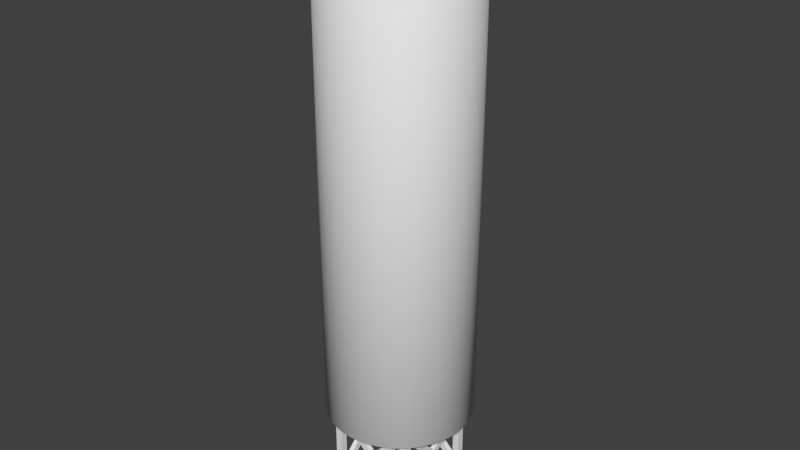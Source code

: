 # Source: Silo.blend  (saved by Blender 2.73.0; exported with 4.5.12 LTS)
import bpy
from mathutils import Matrix  # noqa: F401  (used for matrix-valued properties, if any)

bpy.ops.wm.read_factory_settings(use_empty=True)
scene = bpy.context.scene
scene.name = 'Scene'

# ---- collections
col_collection_1 = bpy.data.collections.new('Collection 1'); scene.collection.children.link(col_collection_1)

# ---- world
world_world = bpy.data.worlds.new('World'); scene.world = world_world
world_world.color = (0.05088, 0.05088, 0.05088)
world_world.use_sun_shadow = False
world_world.sun_shadow_jitter_overblur = 0.0
world_world.cycles.sampling_method = 'MANUAL'
world_world.cycles.sample_map_resolution = 256

# ---- meshes
me_cube_001 = bpy.data.meshes.new('Cube.001')
me_cube_001.from_pydata([(12.66, 10.66, 29.12), (12.66, 12.66, 29.12), (10.66, 12.66, 29.12), (10.66, 10.66, 29.12), (12.66, 10.66, -1.0), (12.66, 12.66, -1.0), (10.66, 12.66, -1.0), (10.66, 10.66, -1.0), (10.66, -12.66, -1.0), (10.66, -10.66, -1.0), (12.66, -10.66, -1.0), (12.66, -12.66, -1.0), (10.66, -12.66, 29.12), (10.66, -10.66, 29.12), (12.66, -10.66, 29.12), (12.66, -12.66, 29.12), (-12.66, -12.66, -1.0), (-12.66, -10.66, -1.0), (-10.66, -10.66, -1.0), (-10.66, -12.66, -1.0), (-12.66, -12.66, 29.12), (-12.66, -10.66, 29.12), (-10.66, -10.66, 29.12), (-10.66, -12.66, 29.12), (-12.66, 10.66, -1.0), (-12.66, 12.66, -1.0), (-10.66, 12.66, -1.0), (-10.66, 10.66, -1.0), (-12.66, 10.66, 29.12), (-12.66, 12.66, 29.12), (-10.66, 12.66, 29.12), (-10.66, 10.66, 29.12), (-11.01, -12.36, 26.49), (-11.01, -10.96, 26.49), (-12.42, -10.96, 25.07), (-12.42, -12.36, 25.07), (12.42, -12.36, 3.054), (12.42, -10.96, 3.054), (11.01, -10.96, 1.64), (11.01, -12.36, 1.64), (11.01, 10.96, 26.49), (11.01, 12.36, 26.49), (12.42, 12.36, 25.07), (12.42, 10.96, 25.07), (-12.42, 10.96, 3.054), (-12.42, 12.36, 3.054), (-11.01, 12.36, 1.64), (-11.01, 10.96, 1.64), (12.36, -11.01, 26.49), (10.96, -11.01, 26.49), (10.96, -12.42, 25.07), (12.36, -12.42, 25.07), (12.36, 12.42, 3.054), (10.96, 12.42, 3.054), (10.96, 11.01, 1.64), (12.36, 11.01, 1.64), (-10.96, 11.01, 26.49), (-12.36, 11.01, 26.49), (-12.36, 12.42, 25.07), (-10.96, 12.42, 25.07), (-10.96, -12.42, 3.054), (-12.36, -12.42, 3.054), (-12.36, -11.01, 1.64), (-10.96, -11.01, 1.64), (11.01, -12.36, 26.49), (11.01, -10.96, 26.49), (12.42, -10.96, 25.07), (12.42, -12.36, 25.07), (-12.42, -12.36, 3.054), (-12.42, -10.96, 3.054), (-11.01, -10.96, 1.64), (-11.01, -12.36, 1.64), (-11.01, 10.96, 26.49), (-11.01, 12.36, 26.49), (-12.42, 12.36, 25.07), (-12.42, 10.96, 25.07), (12.42, 10.96, 3.054), (12.42, 12.36, 3.054), (11.01, 12.36, 1.64), (11.01, 10.96, 1.64), (-12.36, -11.01, 26.49), (-10.96, -11.01, 26.49), (-10.96, -12.42, 25.07), (-12.36, -12.42, 25.07), (-12.36, 12.42, 3.054), (-10.96, 12.42, 3.054), (-10.96, 11.01, 1.64), (-12.36, 11.01, 1.64), (10.96, 11.01, 26.49), (12.36, 11.01, 26.49), (12.36, 12.42, 25.07), (10.96, 12.42, 25.07), (10.96, -12.42, 3.054), (12.36, -12.42, 3.054), (12.36, -11.01, 1.64), (10.96, -11.01, 1.64)], [], [(32, 35, 39, 36), (1, 0, 4, 5), (2, 1, 5, 6), (0, 3, 7, 4), (3, 2, 6, 7), (12, 13, 9, 8), (13, 14, 10, 9), (14, 15, 11, 10), (15, 12, 8, 11), (33, 32, 36, 37), (20, 21, 17, 16), (21, 22, 18, 17), (22, 23, 19, 18), (23, 20, 16, 19), (34, 33, 37, 38), (28, 29, 25, 24), (29, 30, 26, 25), (30, 31, 27, 26), (31, 28, 24, 27), (35, 34, 38, 39), (40, 44, 47, 43), (41, 45, 44, 40), (42, 46, 45, 41), (43, 47, 46, 42), (48, 51, 55, 52), (49, 48, 52, 53), (50, 49, 53, 54), (51, 50, 54, 55), (56, 60, 63, 59), (57, 61, 60, 56), (58, 62, 61, 57), (59, 63, 62, 58), (64, 68, 71, 67), (65, 69, 68, 64), (66, 70, 69, 65), (67, 71, 70, 66), (72, 75, 79, 76), (73, 72, 76, 77), (74, 73, 77, 78), (75, 74, 78, 79), (80, 84, 87, 83), (81, 85, 84, 80), (82, 86, 85, 81), (83, 87, 86, 82), (88, 91, 95, 92), (89, 88, 92, 93), (90, 89, 93, 94), (91, 90, 94, 95)])
_uv = me_cube_001.uv_layers.new(name='UVMap')
_uv.uv.foreach_set('vector', [0.4064, 0.9884, 0.3753, 0.9884, 0.3753, 0.521, 0.4064, 0.521, 0.4071, 0.4775, 0.376, 0.4775, 0.376, 0.009319, 0.4071, 0.009318, 0.4382, 0.4775, 0.4071, 0.4775, 0.4071, 0.009318, 0.4382, 0.009318, 0.376, 0.4775, 0.345, 0.4775, 0.345, 0.009319, 0.376, 0.009319, 0.4693, 0.4775, 0.4382, 0.4775, 0.4382, 0.009318, 0.4693, 0.009318, 0.1262, 0.4775, 0.09516, 0.4775, 0.09515, 0.009319, 0.1262, 0.009319, 0.2195, 0.4775, 0.1884, 0.4775, 0.1884, 0.009318, 0.2195, 0.009318, 0.1884, 0.4775, 0.1573, 0.4775, 0.1573, 0.009318, 0.1884, 0.009318, 0.1573, 0.4775, 0.1262, 0.4775, 0.1262, 0.009319, 0.1573, 0.009318, 0.4282, 0.9884, 0.4064, 0.9884, 0.4064, 0.521, 0.4282, 0.521, 0.2822, 0.4775, 0.2511, 0.4775, 0.2511, 0.009319, 0.2822, 0.009318, 0.2511, 0.4775, 0.2201, 0.4775, 0.2201, 0.009319, 0.2511, 0.009319, 0.3444, 0.4775, 0.3133, 0.4775, 0.3133, 0.009318, 0.3444, 0.009318, 0.3133, 0.4775, 0.2822, 0.4775, 0.2822, 0.009318, 0.3133, 0.009318, 0.3536, 0.9884, 0.3225, 0.9884, 0.3225, 0.521, 0.3536, 0.521, 0.5631, 0.4775, 0.532, 0.4775, 0.532, 0.009318, 0.5631, 0.009318, 0.532, 0.4775, 0.5009, 0.4775, 0.5009, 0.009319, 0.532, 0.009318, 0.5009, 0.4775, 0.4699, 0.4775, 0.4699, 0.009319, 0.5009, 0.009319, 0.5942, 0.4775, 0.5631, 0.4775, 0.5631, 0.009318, 0.5942, 0.009318, 0.3753, 0.9884, 0.3536, 0.9884, 0.3536, 0.521, 0.3753, 0.521, 0.6549, 0.9887, 0.6549, 0.5188, 0.686, 0.5188, 0.686, 0.9887, 0.7388, 0.9887, 0.7388, 0.5188, 0.7606, 0.5188, 0.7606, 0.9887, 0.7078, 0.9887, 0.7078, 0.5188, 0.7388, 0.5188, 0.7388, 0.9887, 0.686, 0.9887, 0.686, 0.5188, 0.7078, 0.5188, 0.7078, 0.9887, 0.6326, 0.9887, 0.6015, 0.9887, 0.6015, 0.5188, 0.6326, 0.5188, 0.6543, 0.9887, 0.6326, 0.9887, 0.6326, 0.5188, 0.6543, 0.5188, 0.5797, 0.9887, 0.5487, 0.9887, 0.5487, 0.5188, 0.5797, 0.5188, 0.6015, 0.9887, 0.5797, 0.9887, 0.5797, 0.5188, 0.6015, 0.5188, 0.2157, 0.521, 0.2157, 0.9884, 0.1846, 0.9884, 0.1846, 0.521, 0.1318, 0.521, 0.1318, 0.9884, 0.11, 0.9884, 0.11, 0.521, 0.1628, 0.521, 0.1628, 0.9884, 0.1318, 0.9884, 0.1318, 0.521, 0.1846, 0.521, 0.1846, 0.9884, 0.1628, 0.9884, 0.1628, 0.521, 0.2691, 0.521, 0.2691, 0.9884, 0.238, 0.9884, 0.238, 0.521, 0.2908, 0.521, 0.2908, 0.9884, 0.2691, 0.9884, 0.2691, 0.521, 0.3219, 0.521, 0.3219, 0.9884, 0.2908, 0.9884, 0.2908, 0.521, 0.238, 0.521, 0.238, 0.9884, 0.2162, 0.9884, 0.2162, 0.521, 0.5344, 0.9884, 0.5033, 0.9884, 0.5033, 0.521, 0.5344, 0.521, 0.4505, 0.9884, 0.4287, 0.9884, 0.4287, 0.521, 0.4505, 0.521, 0.4816, 0.9884, 0.4505, 0.9884, 0.4505, 0.521, 0.4816, 0.521, 0.5033, 0.9884, 0.4816, 0.9884, 0.4816, 0.521, 0.5033, 0.521, 0.6529, 0.4779, 0.6529, 0.0105, 0.684, 0.0105, 0.684, 0.4779, 0.6312, 0.4779, 0.6312, 0.0105, 0.6529, 0.0105, 0.6529, 0.4779, 0.6001, 0.4779, 0.6001, 0.0105, 0.6312, 0.0105, 0.6312, 0.4779, 0.684, 0.4779, 0.684, 0.0105, 0.7058, 0.0105, 0.7058, 0.4779, 0.8668, 0.9887, 0.8358, 0.9887, 0.8358, 0.5188, 0.8668, 0.5188, 0.7829, 0.9887, 0.7612, 0.9887, 0.7612, 0.5188, 0.7829, 0.5188, 0.814, 0.9887, 0.7829, 0.9887, 0.7829, 0.5188, 0.814, 0.5188, 0.8358, 0.9887, 0.814, 0.9887, 0.814, 0.5188, 0.8358, 0.5188])
me_cube_001.use_remesh_preserve_volume = False
me_cube_001.use_remesh_preserve_attributes = False
me_cube_001.use_mirror_vertex_groups = False
me_cube_001.update()
me_cylinder = bpy.data.meshes.new('Cylinder')
me_cylinder.from_pydata([(3.553e-15, 1.0, -0.7977), (3.553e-15, 1.0, 5.511), (0.1951, 0.9808, -0.7977), (0.1951, 0.9808, 5.511), (0.3827, 0.9239, -0.7977), (0.3827, 0.9239, 5.511), (0.5556, 0.8315, -0.7977), (0.5556, 0.8315, 5.511), (0.7071, 0.7071, -0.7977), (0.7071, 0.7071, 5.511), (0.8315, 0.5556, -0.7977), (0.8315, 0.5556, 5.511), (0.9239, 0.3827, -0.7977), (0.9239, 0.3827, 5.511), (0.9808, 0.1951, -0.7977), (0.9808, 0.1951, 5.511), (1.0, 7.55e-08, -0.7977), (1.0, 7.55e-08, 5.511), (0.9808, -0.1951, -0.7977), (0.9808, -0.1951, 5.511), (0.9239, -0.3827, -0.7977), (0.9239, -0.3827, 5.511), (0.8315, -0.5556, -0.7977), (0.8315, -0.5556, 5.511), (0.7071, -0.7071, -0.7977), (0.7071, -0.7071, 5.511), (0.5556, -0.8315, -0.7977), (0.5556, -0.8315, 5.511), (0.3827, -0.9239, -0.7977), (0.3827, -0.9239, 5.511), (0.1951, -0.9808, -0.7977), (0.1951, -0.9808, 5.511), (-3.258e-07, -1.0, -0.7977), (-3.258e-07, -1.0, 5.511), (-0.1951, -0.9808, -0.7977), (-0.1951, -0.9808, 5.511), (-0.3827, -0.9239, -0.7977), (-0.3827, -0.9239, 5.511), (-0.5556, -0.8315, -0.7977), (-0.5556, -0.8315, 5.511), (-0.7071, -0.7071, -0.7977), (-0.7071, -0.7071, 5.511), (-0.8315, -0.5556, -0.7977), (-0.8315, -0.5556, 5.511), (-0.9239, -0.3827, -0.7977), (-0.9239, -0.3827, 5.511), (-0.9808, -0.1951, -0.7977), (-0.9808, -0.1951, 5.511), (-1.0, 9.656e-07, -0.7977), (-1.0, 9.656e-07, 5.511), (-0.9808, 0.1951, -0.7977), (-0.9808, 0.1951, 5.511), (-0.9239, 0.3827, -0.7977), (-0.9239, 0.3827, 5.511), (-0.8315, 0.5556, -0.7977), (-0.8315, 0.5556, 5.511), (-0.7071, 0.7071, -0.7977), (-0.7071, 0.7071, 5.511), (-0.5556, 0.8315, -0.7977), (-0.5556, 0.8315, 5.511), (-0.3827, 0.9239, -0.7977), (-0.3827, 0.9239, 5.511), (-0.1951, 0.9808, -0.7977), (-0.1951, 0.9808, 5.511), (7.016e-08, 0.8926, 5.641), (0.1741, 0.8755, 5.641), (0.3416, 0.8247, 5.641), (0.4959, 0.7422, 5.641), (0.6312, 0.6312, 5.641), (0.7422, 0.4959, 5.641), (0.8247, 0.3416, 5.641), (0.8755, 0.1741, 5.641), (0.8926, 9.879e-08, 5.641), (0.8755, -0.1741, 5.641), (0.8247, -0.3416, 5.641), (0.7422, -0.4959, 5.641), (0.6312, -0.6312, 5.641), (0.4959, -0.7422, 5.641), (0.3416, -0.8247, 5.641), (0.1741, -0.8755, 5.641), (-2.207e-07, -0.8926, 5.641), (-0.1741, -0.8755, 5.641), (-0.3416, -0.8247, 5.641), (-0.4959, -0.7422, 5.641), (-0.6312, -0.6312, 5.641), (-0.7422, -0.4959, 5.641), (-0.8247, -0.3416, 5.641), (-0.8755, -0.1741, 5.641), (-0.8926, 8.933e-07, 5.641), (-0.8755, 0.1741, 5.641), (-0.8247, 0.3416, 5.641), (-0.7422, 0.4959, 5.641), (-0.6312, 0.6312, 5.641), (-0.4959, 0.7422, 5.641), (-0.3416, 0.8247, 5.641), (-0.1741, 0.8755, 5.641), (7.644e-08, 0.6681, 5.749), (0.1303, 0.6553, 5.749), (0.2557, 0.6173, 5.749), (0.3712, 0.5555, 5.749), (0.4724, 0.4724, 5.749), (0.5555, 0.3712, 5.749), (0.6173, 0.2557, 5.749), (0.6553, 0.1303, 5.749), (0.6681, 1.466e-07, 5.749), (0.6553, -0.1303, 5.749), (0.6173, -0.2557, 5.749), (0.5555, -0.3712, 5.749), (0.4724, -0.4724, 5.749), (0.3712, -0.5555, 5.749), (0.2557, -0.6173, 5.749), (0.1303, -0.6553, 5.749), (-1.413e-07, -0.6681, 5.749), (-0.1303, -0.6553, 5.749), (-0.2557, -0.6173, 5.749), (-0.3712, -0.5555, 5.749), (-0.4724, -0.4724, 5.749), (-0.5555, -0.3712, 5.749), (-0.6173, -0.2557, 5.749), (-0.6553, -0.1303, 5.749), (-0.6681, 7.413e-07, 5.749), (-0.6553, 0.1303, 5.749), (-0.6173, 0.2557, 5.749), (-0.5555, 0.3712, 5.749), (-0.4724, 0.4724, 5.749), (-0.3712, 0.5555, 5.749), (-0.2557, 0.6173, 5.749), (-0.1303, 0.6553, 5.749), (1.339e-07, 0.3047, 5.856), (0.05944, 0.2988, 5.856), (0.1166, 0.2815, 5.856), (0.1693, 0.2533, 5.856), (0.2154, 0.2154, 5.856), (0.2533, 0.1693, 5.856), (0.2815, 0.1166, 5.856), (0.2988, 0.05944, 5.856), (0.3047, 2.401e-07, 5.856), (0.2988, -0.05944, 5.856), (0.2815, -0.1166, 5.856), (0.2533, -0.1693, 5.856), (0.2154, -0.2154, 5.856), (0.1693, -0.2533, 5.856), (0.1166, -0.2815, 5.856), (0.05944, -0.2988, 5.856), (3.458e-08, -0.3047, 5.856), (-0.05944, -0.2988, 5.856), (-0.1166, -0.2815, 5.856), (-0.1693, -0.2533, 5.856), (-0.2154, -0.2154, 5.856), (-0.2533, -0.1693, 5.856), (-0.2815, -0.1166, 5.856), (-0.2988, -0.05944, 5.856), (-0.3047, 5.113e-07, 5.856), (-0.2988, 0.05944, 5.856), (-0.2815, 0.1166, 5.856), (-0.2533, 0.1693, 5.856), (-0.2154, 0.2154, 5.856), (-0.1693, 0.2533, 5.856), (-0.1166, 0.2815, 5.856), (-0.05944, 0.2988, 5.856), (1.893e-07, 0.1141, 5.889), (0.02226, 0.1119, 5.889), (0.04365, 0.1054, 5.889), (0.06338, 0.09485, 5.889), (0.08066, 0.08066, 5.889), (0.09485, 0.06338, 5.889), (0.1054, 0.04366, 5.889), (0.1119, 0.02226, 5.889), (0.1141, 2.874e-07, 5.889), (0.1119, -0.02225, 5.889), (0.1054, -0.04365, 5.889), (0.09485, -0.06338, 5.889), (0.08066, -0.08066, 5.889), (0.06338, -0.09485, 5.889), (0.04365, -0.1054, 5.889), (0.02226, -0.1119, 5.889), (1.521e-07, -0.1141, 5.889), (-0.02225, -0.1119, 5.889), (-0.04365, -0.1054, 5.889), (-0.06338, -0.09485, 5.889), (-0.08066, -0.08066, 5.889), (-0.09485, -0.06338, 5.889), (-0.1054, -0.04365, 5.889), (-0.1119, -0.02225, 5.889), (-0.1141, 3.889e-07, 5.889), (-0.1119, 0.02226, 5.889), (-0.1054, 0.04366, 5.889), (-0.09485, 0.06338, 5.889), (-0.08066, 0.08066, 5.889), (-0.06338, 0.09485, 5.889), (-0.04365, 0.1054, 5.889), (-0.02225, 0.1119, 5.889), (1.452e-08, 0.8185, -0.9291), (0.1597, 0.8028, -0.9291), (0.3132, 0.7562, -0.9291), (0.4547, 0.6806, -0.9291), (0.5788, 0.5788, -0.9291), (0.6806, 0.4547, -0.9291), (0.7562, 0.3132, -0.9291), (0.8028, 0.1597, -0.9291), (0.8185, 1.149e-07, -0.9291), (0.8028, -0.1597, -0.9291), (0.7562, -0.3132, -0.9291), (0.6806, -0.4547, -0.9291), (0.5788, -0.5788, -0.9291), (0.4547, -0.6806, -0.9291), (0.3132, -0.7562, -0.9291), (0.1597, -0.8028, -0.9291), (-2.522e-07, -0.8185, -0.9291), (-0.1597, -0.8028, -0.9291), (-0.3132, -0.7562, -0.9291), (-0.4547, -0.6806, -0.9291), (-0.5788, -0.5788, -0.9291), (-0.6806, -0.4547, -0.9291), (-0.7562, -0.3132, -0.9291), (-0.8028, -0.1597, -0.9291), (-0.8185, 8.434e-07, -0.9291), (-0.8028, 0.1597, -0.9291), (-0.7562, 0.3132, -0.9291), (-0.6806, 0.4547, -0.9291), (-0.5788, 0.5788, -0.9291), (-0.4547, 0.6806, -0.9291), (-0.3132, 0.7562, -0.9291), (-0.1597, 0.8028, -0.9291), (7.655e-08, 0.4042, -1.013), (0.07885, 0.3964, -1.013), (0.1547, 0.3734, -1.013), (0.2246, 0.3361, -1.013), (0.2858, 0.2858, -1.013), (0.3361, 0.2246, -1.013), (0.3734, 0.1547, -1.013), (0.3964, 0.07885, -1.013), (0.4042, 2.057e-07, -1.013), (0.3964, -0.07885, -1.013), (0.3734, -0.1547, -1.013), (0.3361, -0.2246, -1.013), (0.2858, -0.2858, -1.013), (0.2246, -0.3361, -1.013), (0.1547, -0.3734, -1.013), (0.07885, -0.3964, -1.013), (-5.515e-08, -0.4042, -1.013), (-0.07885, -0.3964, -1.013), (-0.1547, -0.3734, -1.013), (-0.2246, -0.3361, -1.013), (-0.2858, -0.2858, -1.013), (-0.3361, -0.2246, -1.013), (-0.3734, -0.1547, -1.013), (-0.3964, -0.07885, -1.013), (-0.4042, 5.655e-07, -1.013), (-0.3964, 0.07885, -1.013), (-0.3734, 0.1547, -1.013), (-0.3361, 0.2246, -1.013), (-0.2858, 0.2858, -1.013), (-0.2246, 0.3361, -1.013), (-0.1547, 0.3734, -1.013), (-0.07885, 0.3964, -1.013), (8.087e-08, 0.4042, -1.12), (0.07885, 0.3964, -1.12), (0.1547, 0.3734, -1.12), (0.2246, 0.3361, -1.12), (0.2858, 0.2858, -1.12), (0.3361, 0.2246, -1.12), (0.3734, 0.1547, -1.12), (0.3964, 0.07885, -1.12), (0.4042, 2.057e-07, -1.12), (0.3964, -0.07885, -1.12), (0.3734, -0.1547, -1.12), (0.3361, -0.2246, -1.12), (0.2858, -0.2858, -1.12), (0.2246, -0.3361, -1.12), (0.1547, -0.3734, -1.12), (0.07885, -0.3964, -1.12), (-5.083e-08, -0.4042, -1.12), (-0.07885, -0.3964, -1.12), (-0.1547, -0.3734, -1.12), (-0.2246, -0.3361, -1.12), (-0.2858, -0.2858, -1.12), (-0.3361, -0.2246, -1.12), (-0.3734, -0.1547, -1.12), (-0.3964, -0.07885, -1.12), (-0.4042, 5.655e-07, -1.12), (-0.3964, 0.07885, -1.12), (-0.3734, 0.1547, -1.12), (-0.3361, 0.2246, -1.12), (-0.2858, 0.2858, -1.12), (-0.2246, 0.3361, -1.12), (-0.1547, 0.3734, -1.12), (-0.07885, 0.3964, -1.12), (-0.0463, 0.07438, -1.108), (-0.0463, 0.07438, -2.118), (2.295e-08, 0.03546, -2.115), (2.295e-08, 0.03546, -1.111), (0.01442, 0.0324, -2.115), (0.01442, 0.0324, -1.111), (0.02635, 0.02373, -2.115), (0.02635, 0.02373, -1.111), (0.03373, 0.01096, -2.115), (0.03373, 0.01096, -1.111), (0.03527, -0.003707, -2.115), (0.03527, -0.003707, -1.111), (0.03071, -0.01773, -2.115), (0.03071, -0.01773, -1.111), (0.02084, -0.02869, -2.115), (0.02084, -0.02869, -1.111), (0.007373, -0.03469, -2.115), (0.007373, -0.03469, -1.111), (-0.007373, -0.03469, -2.115), (-0.007373, -0.03469, -1.111), (-0.02084, -0.02869, -2.115), (-0.02084, -0.02869, -1.111), (-0.03071, -0.01773, -2.115), (-0.03071, -0.01773, -1.111), (-0.03527, -0.003707, -2.115), (-0.03527, -0.003707, -1.111), (-0.03373, 0.01096, -2.115), (-0.03373, 0.01096, -1.111), (-0.02635, 0.02373, -2.115), (-0.02635, 0.02373, -1.111), (-0.01442, 0.0324, -2.115), (-0.01442, 0.0324, -1.111), (-0.03906, 0.07284, -2.118), (-0.03906, 0.07284, -1.108), (-0.03307, 0.06849, -2.118), (-0.03307, 0.06849, -1.108), (-0.02937, 0.06208, -2.118), (-0.02937, 0.06208, -1.108), (-0.0286, 0.05472, -2.118), (-0.0286, 0.05472, -1.108), (-0.03089, 0.04769, -2.118), (-0.03089, 0.04769, -1.108), (-0.03584, 0.04219, -2.118), (-0.03584, 0.04219, -1.108), (-0.0426, 0.03918, -2.118), (-0.0426, 0.03918, -1.108), (-0.05, 0.03918, -2.118), (-0.05, 0.03918, -1.108), (-0.05675, 0.04219, -2.118), (-0.05675, 0.04219, -1.108), (-0.0617, 0.04769, -2.118), (-0.0617, 0.04769, -1.108), (-0.06399, 0.05472, -2.118), (-0.06399, 0.05472, -1.108), (-0.06322, 0.06208, -2.118), (-0.06322, 0.06208, -1.108), (-0.05952, 0.06849, -2.118), (-0.05952, 0.06849, -1.108), (-0.05353, 0.07284, -2.118), (-0.05353, 0.07284, -1.108)], [], [(0, 1, 3, 2), (2, 3, 5, 4), (4, 5, 7, 6), (6, 7, 9, 8), (8, 9, 11, 10), (10, 11, 13, 12), (12, 13, 15, 14), (14, 15, 17, 16), (16, 17, 19, 18), (18, 19, 21, 20), (20, 21, 23, 22), (22, 23, 25, 24), (24, 25, 27, 26), (26, 27, 29, 28), (28, 29, 31, 30), (30, 31, 33, 32), (32, 33, 35, 34), (34, 35, 37, 36), (36, 37, 39, 38), (38, 39, 41, 40), (40, 41, 43, 42), (42, 43, 45, 44), (44, 45, 47, 46), (46, 47, 49, 48), (48, 49, 51, 50), (50, 51, 53, 52), (52, 53, 55, 54), (54, 55, 57, 56), (56, 57, 59, 58), (58, 59, 61, 60), (63, 61, 94, 95), (62, 63, 1, 0), (60, 61, 63, 62), (46, 48, 216, 215), (94, 93, 125, 126), (41, 39, 83, 84), (19, 17, 72, 73), (47, 45, 86, 87), (25, 23, 75, 76), (53, 51, 89, 90), (9, 7, 67, 68), (31, 29, 78, 79), (59, 57, 92, 93), (37, 35, 81, 82), (15, 13, 70, 71), (1, 63, 95, 64), (43, 41, 84, 85), (21, 19, 73, 74), (49, 47, 87, 88), (5, 3, 65, 66), (27, 25, 76, 77), (55, 53, 90, 91), (11, 9, 68, 69), (33, 31, 79, 80), (61, 59, 93, 94), (39, 37, 82, 83), (3, 1, 64, 65), (17, 15, 71, 72), (45, 43, 85, 86), (23, 21, 74, 75), (51, 49, 88, 89), (7, 5, 66, 67), (29, 27, 77, 78), (57, 55, 91, 92), (35, 33, 80, 81), (13, 11, 69, 70), (96, 127, 159, 128), (83, 82, 114, 115), (72, 71, 103, 104), (92, 91, 123, 124), (81, 80, 112, 113), (70, 69, 101, 102), (90, 89, 121, 122), (68, 67, 99, 100), (79, 78, 110, 111), (88, 87, 119, 120), (66, 65, 97, 98), (77, 76, 108, 109), (86, 85, 117, 118), (75, 74, 106, 107), (95, 94, 126, 127), (84, 83, 115, 116), (73, 72, 104, 105), (93, 92, 124, 125), (82, 81, 113, 114), (71, 70, 102, 103), (91, 90, 122, 123), (69, 68, 100, 101), (80, 79, 111, 112), (89, 88, 120, 121), (67, 66, 98, 99), (78, 77, 109, 110), (87, 86, 118, 119), (65, 64, 96, 97), (76, 75, 107, 108), (64, 95, 127, 96), (85, 84, 116, 117), (74, 73, 105, 106), (151, 150, 182, 183), (117, 116, 148, 149), (106, 105, 137, 138), (126, 125, 157, 158), (115, 114, 146, 147), (104, 103, 135, 136), (124, 123, 155, 156), (113, 112, 144, 145), (102, 101, 133, 134), (122, 121, 153, 154), (100, 99, 131, 132), (111, 110, 142, 143), (120, 119, 151, 152), (98, 97, 129, 130), (109, 108, 140, 141), (118, 117, 149, 150), (107, 106, 138, 139), (127, 126, 158, 159), (116, 115, 147, 148), (105, 104, 136, 137), (125, 124, 156, 157), (114, 113, 145, 146), (103, 102, 134, 135), (123, 122, 154, 155), (101, 100, 132, 133), (112, 111, 143, 144), (121, 120, 152, 153), (99, 98, 130, 131), (110, 109, 141, 142), (119, 118, 150, 151), (97, 96, 128, 129), (108, 107, 139, 140), (161, 160, 191, 190, 189, 188, 187, 186, 185, 184, 183, 182, 181, 180, 179, 178, 177, 176, 175, 174, 173, 172, 171, 170, 169, 168, 167, 166, 165, 164, 163, 162), (129, 128, 160, 161), (140, 139, 171, 172), (128, 159, 191, 160), (149, 148, 180, 181), (138, 137, 169, 170), (158, 157, 189, 190), (147, 146, 178, 179), (136, 135, 167, 168), (156, 155, 187, 188), (145, 144, 176, 177), (134, 133, 165, 166), (154, 153, 185, 186), (132, 131, 163, 164), (143, 142, 174, 175), (152, 151, 183, 184), (130, 129, 161, 162), (141, 140, 172, 173), (150, 149, 181, 182), (139, 138, 170, 171), (159, 158, 190, 191), (148, 147, 179, 180), (137, 136, 168, 169), (157, 156, 188, 189), (146, 145, 177, 178), (135, 134, 166, 167), (155, 154, 186, 187), (133, 132, 164, 165), (144, 143, 175, 176), (153, 152, 184, 185), (131, 130, 162, 163), (142, 141, 173, 174), (218, 219, 251, 250), (2, 4, 194, 193), (24, 26, 205, 204), (52, 54, 219, 218), (8, 10, 197, 196), (30, 32, 208, 207), (58, 60, 222, 221), (36, 38, 211, 210), (0, 2, 193, 192), (14, 16, 200, 199), (42, 44, 214, 213), (20, 22, 203, 202), (48, 50, 217, 216), (4, 6, 195, 194), (26, 28, 206, 205), (54, 56, 220, 219), (32, 34, 209, 208), (10, 12, 198, 197), (60, 62, 223, 222), (38, 40, 212, 211), (16, 18, 201, 200), (44, 46, 215, 214), (22, 24, 204, 203), (50, 52, 218, 217), (6, 8, 196, 195), (28, 30, 207, 206), (56, 58, 221, 220), (34, 36, 210, 209), (12, 14, 199, 198), (62, 0, 192, 223), (40, 42, 213, 212), (18, 20, 202, 201), (252, 253, 285, 284), (196, 197, 229, 228), (207, 208, 240, 239), (216, 217, 249, 248), (194, 195, 227, 226), (205, 206, 238, 237), (214, 215, 247, 246), (192, 193, 225, 224), (203, 204, 236, 235), (223, 192, 224, 255), (212, 213, 245, 244), (201, 202, 234, 233), (221, 222, 254, 253), (210, 211, 243, 242), (199, 200, 232, 231), (219, 220, 252, 251), (208, 209, 241, 240), (197, 198, 230, 229), (217, 218, 250, 249), (195, 196, 228, 227), (206, 207, 239, 238), (215, 216, 248, 247), (193, 194, 226, 225), (204, 205, 237, 236), (213, 214, 246, 245), (202, 203, 235, 234), (222, 223, 255, 254), (211, 212, 244, 243), (200, 201, 233, 232), (220, 221, 253, 252), (209, 210, 242, 241), (198, 199, 231, 230), (256, 257, 258, 259, 260, 261, 262, 263, 264, 265, 266, 267, 268, 269, 270, 271, 272, 273, 274, 275, 276, 277, 278, 279, 280, 281, 282, 283, 284, 285, 286, 287), (241, 242, 274, 273), (230, 231, 263, 262), (250, 251, 283, 282), (228, 229, 261, 260), (239, 240, 272, 271), (248, 249, 281, 280), (226, 227, 259, 258), (237, 238, 270, 269), (246, 247, 279, 278), (224, 225, 257, 256), (235, 236, 268, 267), (255, 224, 256, 287), (244, 245, 277, 276), (233, 234, 266, 265), (253, 254, 286, 285), (242, 243, 275, 274), (231, 232, 264, 263), (251, 252, 284, 283), (240, 241, 273, 272), (229, 230, 262, 261), (249, 250, 282, 281), (227, 228, 260, 259), (238, 239, 271, 270), (247, 248, 280, 279), (225, 226, 258, 257), (236, 237, 269, 268), (245, 246, 278, 277), (234, 235, 267, 266), (254, 255, 287, 286), (243, 244, 276, 275), (232, 233, 265, 264), (344, 345, 347, 346), (290, 291, 293, 292), (346, 347, 288, 289), (292, 293, 295, 294), (342, 343, 345, 344), (294, 295, 297, 296), (340, 341, 343, 342), (296, 297, 299, 298), (338, 339, 341, 340), (298, 299, 301, 300), (336, 337, 339, 338), (300, 301, 303, 302), (334, 335, 337, 336), (302, 303, 305, 304), (332, 333, 335, 334), (304, 305, 307, 306), (330, 331, 333, 332), (306, 307, 309, 308), (328, 329, 331, 330), (308, 309, 311, 310), (326, 327, 329, 328), (310, 311, 313, 312), (324, 325, 327, 326), (312, 313, 315, 314), (322, 323, 325, 324), (314, 315, 317, 316), (320, 321, 323, 322), (318, 319, 291, 290), (316, 317, 319, 318), (289, 288, 321, 320)])
me_cylinder.polygons.foreach_set('use_smooth', [True] * 288)
_uv = me_cylinder.uv_layers.new(name='UVMap')
_uv.uv.foreach_set('vector', [0.7874, 0.1476, 0.7874, 0.8607, 0.7598, 0.8607, 0.7598, 0.1476, 0.7598, 0.1476, 0.7598, 0.8607, 0.7326, 0.8607, 0.7326, 0.1476, 0.7326, 0.1476, 0.7326, 0.8607, 0.701, 0.8607, 0.701, 0.1476, 0.701, 0.1476, 0.701, 0.8607, 0.6753, 0.8607, 0.6753, 0.1476, 0.6753, 0.1476, 0.6753, 0.8607, 0.649, 0.8607, 0.649, 0.1476, 0.649, 0.1476, 0.649, 0.8607, 0.6208, 0.8607, 0.6208, 0.1476, 0.6208, 0.1476, 0.6208, 0.8607, 0.5992, 0.8607, 0.5992, 0.1476, 0.5992, 0.1476, 0.5992, 0.8607, 0.5697, 0.8607, 0.5697, 0.1476, 0.5697, 0.1476, 0.5697, 0.8607, 0.5432, 0.8607, 0.5432, 0.1476, 0.5432, 0.1476, 0.5432, 0.8607, 0.5212, 0.8607, 0.5212, 0.1476, 0.5212, 0.1476, 0.5212, 0.8607, 0.5017, 0.8607, 0.5017, 0.1476, 0.5017, 0.1476, 0.5017, 0.8607, 0.4792, 0.8607, 0.4792, 0.1476, 0.4792, 0.1476, 0.4792, 0.8607, 0.4577, 0.8607, 0.4577, 0.1476, 0.4577, 0.1476, 0.4577, 0.8607, 0.4323, 0.8607, 0.4323, 0.1476, 0.4323, 0.1476, 0.4323, 0.8607, 0.4097, 0.8607, 0.4097, 0.1476, 0.4097, 0.1476, 0.4097, 0.8607, 0.3851, 0.8607, 0.3851, 0.1476, 0.3851, 0.1476, 0.3851, 0.8607, 0.357, 0.8607, 0.357, 0.1476, 0.357, 0.1476, 0.357, 0.8607, 0.3299, 0.8607, 0.3299, 0.1476, 0.3299, 0.1476, 0.3299, 0.8607, 0.3099, 0.8607, 0.3099, 0.1476, 0.3099, 0.1476, 0.3099, 0.8607, 0.2894, 0.8607, 0.2894, 0.1476, 0.2894, 0.1476, 0.2894, 0.8607, 0.267, 0.8607, 0.267, 0.1476, 0.267, 0.1476, 0.267, 0.8607, 0.2447, 0.8607, 0.2447, 0.1476, 0.2447, 0.1476, 0.2447, 0.8607, 0.2225, 0.8607, 0.2225, 0.1476, 0.2225, 0.1476, 0.2225, 0.8607, 0.2003, 0.8607, 0.2003, 0.1476, 0.2003, 0.1476, 0.2003, 0.8607, 0.1783, 0.8607, 0.1783, 0.1476, 0.1783, 0.1476, 0.1783, 0.8607, 0.1564, 0.8607, 0.1564, 0.1476, 0.1564, 0.1476, 0.1564, 0.8607, 0.1345, 0.8607, 0.1345, 0.1476, 0.1345, 0.1476, 0.1345, 0.8607, 0.1127, 0.8607, 0.1127, 0.1476, 0.1127, 0.1476, 0.1127, 0.8607, 0.0908, 0.8607, 0.0908, 0.1476, 0.0908, 0.1476, 0.0908, 0.8607, 0.06878, 0.8607, 0.06878, 0.1476, 0.04644, 0.8607, 0.06878, 0.8607, 0.06878, 0.8839, 0.04644, 0.8839, 0.04644, 0.1476, 0.04644, 0.8607, 0.02347, 0.8607, 0.02347, 0.1476, 0.06878, 0.1476, 0.06878, 0.8607, 0.04644, 0.8607, 0.04644, 0.1476, 0.2225, 0.1476, 0.2003, 0.1476, 0.2003, 0.1172, 0.2225, 0.1172, 0.06878, 0.8839, 0.0908, 0.8839, 0.0908, 0.9182, 0.06878, 0.9182, 0.2894, 0.8607, 0.3099, 0.8607, 0.3099, 0.8839, 0.2894, 0.8839, 0.5432, 0.8607, 0.5697, 0.8607, 0.5697, 0.8839, 0.5432, 0.8839, 0.2225, 0.8607, 0.2447, 0.8607, 0.2447, 0.8839, 0.2225, 0.8839, 0.4792, 0.8607, 0.5017, 0.8607, 0.5017, 0.8839, 0.4792, 0.8839, 0.1564, 0.8607, 0.1783, 0.8607, 0.1783, 0.8839, 0.1564, 0.8839, 0.6753, 0.8607, 0.701, 0.8607, 0.701, 0.8839, 0.6753, 0.8839, 0.4097, 0.8607, 0.4323, 0.8607, 0.4323, 0.8839, 0.4097, 0.8839, 0.0908, 0.8607, 0.1127, 0.8607, 0.1127, 0.8839, 0.0908, 0.8839, 0.3299, 0.8607, 0.357, 0.8607, 0.357, 0.8839, 0.3299, 0.8839, 0.5992, 0.8607, 0.6208, 0.8607, 0.6208, 0.8839, 0.5992, 0.8839, 0.02347, 0.8607, 0.04644, 0.8607, 0.04644, 0.8839, 0.02347, 0.8839, 0.267, 0.8607, 0.2894, 0.8607, 0.2894, 0.8839, 0.267, 0.8839, 0.5212, 0.8607, 0.5432, 0.8607, 0.5432, 0.8839, 0.5212, 0.8839, 0.2003, 0.8607, 0.2225, 0.8607, 0.2225, 0.8839, 0.2003, 0.8839, 0.7326, 0.8607, 0.7598, 0.8607, 0.7598, 0.8839, 0.7326, 0.8839, 0.4577, 0.8607, 0.4792, 0.8607, 0.4792, 0.8839, 0.4577, 0.8839, 0.1345, 0.8607, 0.1564, 0.8607, 0.1564, 0.8839, 0.1345, 0.8839, 0.649, 0.8607, 0.6753, 0.8607, 0.6753, 0.8839, 0.649, 0.8839, 0.3851, 0.8607, 0.4097, 0.8607, 0.4097, 0.8839, 0.3851, 0.8839, 0.06878, 0.8607, 0.0908, 0.8607, 0.0908, 0.8839, 0.06878, 0.8839, 0.3099, 0.8607, 0.3299, 0.8607, 0.3299, 0.8839, 0.3099, 0.8839, 0.7598, 0.8607, 0.7874, 0.8607, 0.7874, 0.8839, 0.7598, 0.8839, 0.5697, 0.8607, 0.5992, 0.8607, 0.5992, 0.8839, 0.5697, 0.8839, 0.2447, 0.8607, 0.267, 0.8607, 0.267, 0.8839, 0.2447, 0.8839, 0.5017, 0.8607, 0.5212, 0.8607, 0.5212, 0.8839, 0.5017, 0.8839, 0.1783, 0.8607, 0.2003, 0.8607, 0.2003, 0.8839, 0.1783, 0.8839, 0.701, 0.8607, 0.7326, 0.8607, 0.7326, 0.8839, 0.701, 0.8839, 0.4323, 0.8607, 0.4577, 0.8607, 0.4577, 0.8839, 0.4323, 0.8839, 0.1127, 0.8607, 0.1345, 0.8607, 0.1345, 0.8839, 0.1127, 0.8839, 0.357, 0.8607, 0.3851, 0.8607, 0.3851, 0.8839, 0.357, 0.8839, 0.6208, 0.8607, 0.649, 0.8607, 0.649, 0.8839, 0.6208, 0.8839, 0.02347, 0.9182, 0.04644, 0.9182, 0.04644, 0.9642, 0.02347, 0.9642, 0.3099, 0.8839, 0.3299, 0.8839, 0.3299, 0.9182, 0.3099, 0.9182, 0.5697, 0.8839, 0.5992, 0.8839, 0.5992, 0.9182, 0.5697, 0.9182, 0.1127, 0.8839, 0.1345, 0.8839, 0.1345, 0.9182, 0.1127, 0.9182, 0.357, 0.8839, 0.3851, 0.8839, 0.3851, 0.9182, 0.357, 0.9182, 0.6208, 0.8839, 0.649, 0.8839, 0.649, 0.9182, 0.6208, 0.9182, 0.1564, 0.8839, 0.1783, 0.8839, 0.1783, 0.9182, 0.1564, 0.9182, 0.6753, 0.8839, 0.701, 0.8839, 0.701, 0.9182, 0.6753, 0.9182, 0.4097, 0.8839, 0.4323, 0.8839, 0.4323, 0.9182, 0.4097, 0.9182, 0.2003, 0.8839, 0.2225, 0.8839, 0.2225, 0.9182, 0.2003, 0.9182, 0.7326, 0.8839, 0.7598, 0.8839, 0.7598, 0.9182, 0.7326, 0.9182, 0.4577, 0.8839, 0.4792, 0.8839, 0.4792, 0.9182, 0.4577, 0.9182, 0.2447, 0.8839, 0.267, 0.8839, 0.267, 0.9182, 0.2447, 0.9182, 0.5017, 0.8839, 0.5212, 0.8839, 0.5212, 0.9182, 0.5017, 0.9182, 0.04644, 0.8839, 0.06878, 0.8839, 0.06878, 0.9182, 0.04644, 0.9182, 0.2894, 0.8839, 0.3099, 0.8839, 0.3099, 0.9182, 0.2894, 0.9182, 0.5432, 0.8839, 0.5697, 0.8839, 0.5697, 0.9182, 0.5432, 0.9182, 0.0908, 0.8839, 0.1127, 0.8839, 0.1127, 0.9182, 0.0908, 0.9182, 0.3299, 0.8839, 0.357, 0.8839, 0.357, 0.9182, 0.3299, 0.9182, 0.5992, 0.8839, 0.6208, 0.8839, 0.6208, 0.9182, 0.5992, 0.9182, 0.1345, 0.8839, 0.1564, 0.8839, 0.1564, 0.9182, 0.1345, 0.9182, 0.649, 0.8839, 0.6753, 0.8839, 0.6753, 0.9182, 0.649, 0.9182, 0.3851, 0.8839, 0.4097, 0.8839, 0.4097, 0.9182, 0.3851, 0.9182, 0.1783, 0.8839, 0.2003, 0.8839, 0.2003, 0.9182, 0.1783, 0.9182, 0.701, 0.8839, 0.7326, 0.8839, 0.7326, 0.9182, 0.701, 0.9182, 0.4323, 0.8839, 0.4577, 0.8839, 0.4577, 0.9182, 0.4323, 0.9182, 0.2225, 0.8839, 0.2447, 0.8839, 0.2447, 0.9182, 0.2225, 0.9182, 0.7598, 0.8839, 0.7874, 0.8839, 0.7874, 0.9182, 0.7598, 0.9182, 0.4792, 0.8839, 0.5017, 0.8839, 0.5017, 0.9182, 0.4792, 0.9182, 0.02347, 0.8839, 0.04644, 0.8839, 0.04644, 0.9182, 0.02347, 0.9182, 0.267, 0.8839, 0.2894, 0.8839, 0.2894, 0.9182, 0.267, 0.9182, 0.5212, 0.8839, 0.5432, 0.8839, 0.5432, 0.9182, 0.5212, 0.9182, 0.2225, 0.9642, 0.2447, 0.9642, 0.2447, 0.9866, 0.2225, 0.9866, 0.267, 0.9182, 0.2894, 0.9182, 0.2894, 0.9642, 0.267, 0.9642, 0.5212, 0.9182, 0.5432, 0.9182, 0.5432, 0.9642, 0.5212, 0.9642, 0.06878, 0.9182, 0.0908, 0.9182, 0.0908, 0.9642, 0.06878, 0.9642, 0.3099, 0.9182, 0.3299, 0.9182, 0.3299, 0.9642, 0.3099, 0.9642, 0.5697, 0.9182, 0.5992, 0.9182, 0.5992, 0.9642, 0.5697, 0.9642, 0.1127, 0.9182, 0.1345, 0.9182, 0.1345, 0.9642, 0.1127, 0.9642, 0.357, 0.9182, 0.3851, 0.9182, 0.3851, 0.9642, 0.357, 0.9642, 0.6208, 0.9182, 0.649, 0.9182, 0.649, 0.9642, 0.6208, 0.9642, 0.1564, 0.9182, 0.1783, 0.9182, 0.1783, 0.9642, 0.1564, 0.9642, 0.6753, 0.9182, 0.701, 0.9182, 0.701, 0.9642, 0.6753, 0.9642, 0.4097, 0.9182, 0.4323, 0.9182, 0.4323, 0.9642, 0.4097, 0.9642, 0.2003, 0.9182, 0.2225, 0.9182, 0.2225, 0.9642, 0.2003, 0.9642, 0.7326, 0.9182, 0.7598, 0.9182, 0.7598, 0.9642, 0.7326, 0.9642, 0.4577, 0.9182, 0.4792, 0.9182, 0.4792, 0.9642, 0.4577, 0.9642, 0.2447, 0.9182, 0.267, 0.9182, 0.267, 0.9642, 0.2447, 0.9642, 0.5017, 0.9182, 0.5212, 0.9182, 0.5212, 0.9642, 0.5017, 0.9642, 0.04644, 0.9182, 0.06878, 0.9182, 0.06878, 0.9642, 0.04644, 0.9642, 0.2894, 0.9182, 0.3099, 0.9182, 0.3099, 0.9642, 0.2894, 0.9642, 0.5432, 0.9182, 0.5697, 0.9182, 0.5697, 0.9642, 0.5432, 0.9642, 0.0908, 0.9182, 0.1127, 0.9182, 0.1127, 0.9642, 0.0908, 0.9642, 0.3299, 0.9182, 0.357, 0.9182, 0.357, 0.9642, 0.3299, 0.9642, 0.5992, 0.9182, 0.6208, 0.9182, 0.6208, 0.9642, 0.5992, 0.9642, 0.1345, 0.9182, 0.1564, 0.9182, 0.1564, 0.9642, 0.1345, 0.9642, 0.649, 0.9182, 0.6753, 0.9182, 0.6753, 0.9642, 0.649, 0.9642, 0.3851, 0.9182, 0.4097, 0.9182, 0.4097, 0.9642, 0.3851, 0.9642, 0.1783, 0.9182, 0.2003, 0.9182, 0.2003, 0.9642, 0.1783, 0.9642, 0.701, 0.9182, 0.7326, 0.9182, 0.7326, 0.9642, 0.701, 0.9642, 0.4323, 0.9182, 0.4577, 0.9182, 0.4577, 0.9642, 0.4323, 0.9642, 0.2225, 0.9182, 0.2447, 0.9182, 0.2447, 0.9642, 0.2225, 0.9642, 0.7598, 0.9182, 0.7874, 0.9182, 0.7874, 0.9642, 0.7598, 0.9642, 0.4792, 0.9182, 0.5017, 0.9182, 0.5017, 0.9642, 0.4792, 0.9642, 0.9383, 0.4319, 0.9378, 0.4344, 0.9369, 0.4367, 0.9354, 0.4389, 0.9336, 0.4407, 0.9315, 0.4421, 0.9291, 0.4431, 0.9266, 0.4436, 0.924, 0.4436, 0.9215, 0.4431, 0.9192, 0.4421, 0.917, 0.4407, 0.9152, 0.4389, 0.9138, 0.4367, 0.9128, 0.4344, 0.9123, 0.4319, 0.9123, 0.4293, 0.9128, 0.4268, 0.9138, 0.4244, 0.9152, 0.4223, 0.917, 0.4205, 0.9192, 0.419, 0.9215, 0.4181, 0.924, 0.4176, 0.9266, 0.4176, 0.9291, 0.4181, 0.9315, 0.419, 0.9336, 0.4205, 0.9354, 0.4223, 0.9369, 0.4244, 0.9378, 0.4268, 0.9383, 0.4293, 0.7598, 0.9642, 0.7874, 0.9642, 0.7874, 0.9866, 0.7598, 0.9866, 0.4792, 0.9642, 0.5017, 0.9642, 0.5017, 0.9866, 0.4792, 0.9866, 0.02347, 0.9642, 0.04644, 0.9642, 0.04644, 0.9866, 0.02347, 0.9866, 0.267, 0.9642, 0.2894, 0.9642, 0.2894, 0.9866, 0.267, 0.9866, 0.5212, 0.9642, 0.5432, 0.9642, 0.5432, 0.9866, 0.5212, 0.9866, 0.06878, 0.9642, 0.0908, 0.9642, 0.0908, 0.9866, 0.06878, 0.9866, 0.3099, 0.9642, 0.3299, 0.9642, 0.3299, 0.9866, 0.3099, 0.9866, 0.5697, 0.9642, 0.5992, 0.9642, 0.5992, 0.9866, 0.5697, 0.9866, 0.1127, 0.9642, 0.1345, 0.9642, 0.1345, 0.9866, 0.1127, 0.9866, 0.357, 0.9642, 0.3851, 0.9642, 0.3851, 0.9866, 0.357, 0.9866, 0.6208, 0.9642, 0.649, 0.9642, 0.649, 0.9866, 0.6208, 0.9866, 0.1564, 0.9642, 0.1783, 0.9642, 0.1783, 0.9866, 0.1564, 0.9866, 0.6753, 0.9642, 0.701, 0.9642, 0.701, 0.9866, 0.6753, 0.9866, 0.4097, 0.9642, 0.4323, 0.9642, 0.4323, 0.9866, 0.4097, 0.9866, 0.2003, 0.9642, 0.2225, 0.9642, 0.2225, 0.9866, 0.2003, 0.9866, 0.7326, 0.9642, 0.7598, 0.9642, 0.7598, 0.9866, 0.7326, 0.9866, 0.4577, 0.9642, 0.4792, 0.9642, 0.4792, 0.9866, 0.4577, 0.9866, 0.2447, 0.9642, 0.267, 0.9642, 0.267, 0.9866, 0.2447, 0.9866, 0.5017, 0.9642, 0.5212, 0.9642, 0.5212, 0.9866, 0.5017, 0.9866, 0.04644, 0.9642, 0.06878, 0.9642, 0.06878, 0.9866, 0.04644, 0.9866, 0.2894, 0.9642, 0.3099, 0.9642, 0.3099, 0.9866, 0.2894, 0.9866, 0.5432, 0.9642, 0.5697, 0.9642, 0.5697, 0.9866, 0.5432, 0.9866, 0.0908, 0.9642, 0.1127, 0.9642, 0.1127, 0.9866, 0.0908, 0.9866, 0.3299, 0.9642, 0.357, 0.9642, 0.357, 0.9866, 0.3299, 0.9866, 0.5992, 0.9642, 0.6208, 0.9642, 0.6208, 0.9866, 0.5992, 0.9866, 0.1345, 0.9642, 0.1564, 0.9642, 0.1564, 0.9866, 0.1345, 0.9866, 0.649, 0.9642, 0.6753, 0.9642, 0.6753, 0.9866, 0.649, 0.9866, 0.3851, 0.9642, 0.4097, 0.9642, 0.4097, 0.9866, 0.3851, 0.9866, 0.1783, 0.9642, 0.2003, 0.9642, 0.2003, 0.9866, 0.1783, 0.9866, 0.701, 0.9642, 0.7326, 0.9642, 0.7326, 0.9866, 0.701, 0.9866, 0.4323, 0.9642, 0.4577, 0.9642, 0.4577, 0.9866, 0.4323, 0.9866, 0.1564, 0.1172, 0.1345, 0.1172, 0.1345, 0.04053, 0.1564, 0.04053, 0.7598, 0.1476, 0.7326, 0.1476, 0.7326, 0.1172, 0.7598, 0.1172, 0.4792, 0.1476, 0.4577, 0.1476, 0.4577, 0.1172, 0.4792, 0.1172, 0.1564, 0.1476, 0.1345, 0.1476, 0.1345, 0.1172, 0.1564, 0.1172, 0.6753, 0.1476, 0.649, 0.1476, 0.649, 0.1172, 0.6753, 0.1172, 0.4097, 0.1476, 0.3851, 0.1476, 0.3851, 0.1172, 0.4097, 0.1172, 0.0908, 0.1476, 0.06878, 0.1476, 0.06878, 0.1172, 0.0908, 0.1172, 0.3299, 0.1476, 0.3099, 0.1476, 0.3099, 0.1172, 0.3299, 0.1172, 0.7874, 0.1476, 0.7598, 0.1476, 0.7598, 0.1172, 0.7874, 0.1172, 0.5992, 0.1476, 0.5697, 0.1476, 0.5697, 0.1172, 0.5992, 0.1172, 0.267, 0.1476, 0.2447, 0.1476, 0.2447, 0.1172, 0.267, 0.1172, 0.5212, 0.1476, 0.5017, 0.1476, 0.5017, 0.1172, 0.5212, 0.1172, 0.2003, 0.1476, 0.1783, 0.1476, 0.1783, 0.1172, 0.2003, 0.1172, 0.7326, 0.1476, 0.701, 0.1476, 0.701, 0.1172, 0.7326, 0.1172, 0.4577, 0.1476, 0.4323, 0.1476, 0.4323, 0.1172, 0.4577, 0.1172, 0.1345, 0.1476, 0.1127, 0.1476, 0.1127, 0.1172, 0.1345, 0.1172, 0.3851, 0.1476, 0.357, 0.1476, 0.357, 0.1172, 0.3851, 0.1172, 0.649, 0.1476, 0.6208, 0.1476, 0.6208, 0.1172, 0.649, 0.1172, 0.06878, 0.1476, 0.04644, 0.1476, 0.04644, 0.1172, 0.06878, 0.1172, 0.3099, 0.1476, 0.2894, 0.1476, 0.2894, 0.1172, 0.3099, 0.1172, 0.5697, 0.1476, 0.5432, 0.1476, 0.5432, 0.1172, 0.5697, 0.1172, 0.2447, 0.1476, 0.2225, 0.1476, 0.2225, 0.1172, 0.2447, 0.1172, 0.5017, 0.1476, 0.4792, 0.1476, 0.4792, 0.1172, 0.5017, 0.1172, 0.1783, 0.1476, 0.1564, 0.1476, 0.1564, 0.1172, 0.1783, 0.1172, 0.701, 0.1476, 0.6753, 0.1476, 0.6753, 0.1172, 0.701, 0.1172, 0.4323, 0.1476, 0.4097, 0.1476, 0.4097, 0.1172, 0.4323, 0.1172, 0.1127, 0.1476, 0.0908, 0.1476, 0.0908, 0.1172, 0.1127, 0.1172, 0.357, 0.1476, 0.3299, 0.1476, 0.3299, 0.1172, 0.357, 0.1172, 0.6208, 0.1476, 0.5992, 0.1476, 0.5992, 0.1172, 0.6208, 0.1172, 0.04644, 0.1476, 0.02347, 0.1476, 0.02347, 0.1172, 0.04644, 0.1172, 0.2894, 0.1476, 0.267, 0.1476, 0.267, 0.1172, 0.2894, 0.1172, 0.5432, 0.1476, 0.5212, 0.1476, 0.5212, 0.1172, 0.5432, 0.1172, 0.1127, 0.04053, 0.0908, 0.04053, 0.0908, 0.01804, 0.1127, 0.01804, 0.6753, 0.1172, 0.649, 0.1172, 0.649, 0.04053, 0.6753, 0.04053, 0.4097, 0.1172, 0.3851, 0.1172, 0.3851, 0.04053, 0.4097, 0.04053, 0.2003, 0.1172, 0.1783, 0.1172, 0.1783, 0.04053, 0.2003, 0.04053, 0.7326, 0.1172, 0.701, 0.1172, 0.701, 0.04053, 0.7326, 0.04053, 0.4577, 0.1172, 0.4323, 0.1172, 0.4323, 0.04053, 0.4577, 0.04053, 0.2447, 0.1172, 0.2225, 0.1172, 0.2225, 0.04053, 0.2447, 0.04053, 0.7874, 0.1172, 0.7598, 0.1172, 0.7598, 0.04053, 0.7874, 0.04053, 0.5017, 0.1172, 0.4792, 0.1172, 0.4792, 0.04053, 0.5017, 0.04053, 0.04644, 0.1172, 0.02347, 0.1172, 0.02347, 0.04053, 0.04644, 0.04053, 0.2894, 0.1172, 0.267, 0.1172, 0.267, 0.04053, 0.2894, 0.04053, 0.5432, 0.1172, 0.5212, 0.1172, 0.5212, 0.04053, 0.5432, 0.04053, 0.0908, 0.1172, 0.06878, 0.1172, 0.06878, 0.04053, 0.0908, 0.04053, 0.3299, 0.1172, 0.3099, 0.1172, 0.3099, 0.04053, 0.3299, 0.04053, 0.5992, 0.1172, 0.5697, 0.1172, 0.5697, 0.04053, 0.5992, 0.04053, 0.1345, 0.1172, 0.1127, 0.1172, 0.1127, 0.04053, 0.1345, 0.04053, 0.3851, 0.1172, 0.357, 0.1172, 0.357, 0.04053, 0.3851, 0.04053, 0.649, 0.1172, 0.6208, 0.1172, 0.6208, 0.04053, 0.649, 0.04053, 0.1783, 0.1172, 0.1564, 0.1172, 0.1564, 0.04053, 0.1783, 0.04053, 0.701, 0.1172, 0.6753, 0.1172, 0.6753, 0.04053, 0.701, 0.04053, 0.4323, 0.1172, 0.4097, 0.1172, 0.4097, 0.04053, 0.4323, 0.04053, 0.2225, 0.1172, 0.2003, 0.1172, 0.2003, 0.04053, 0.2225, 0.04053, 0.7598, 0.1172, 0.7326, 0.1172, 0.7326, 0.04053, 0.7598, 0.04053, 0.4792, 0.1172, 0.4577, 0.1172, 0.4577, 0.04053, 0.4792, 0.04053, 0.267, 0.1172, 0.2447, 0.1172, 0.2447, 0.04053, 0.267, 0.04053, 0.5212, 0.1172, 0.5017, 0.1172, 0.5017, 0.04053, 0.5212, 0.04053, 0.06878, 0.1172, 0.04644, 0.1172, 0.04644, 0.04053, 0.06878, 0.04053, 0.3099, 0.1172, 0.2894, 0.1172, 0.2894, 0.04053, 0.3099, 0.04053, 0.5697, 0.1172, 0.5432, 0.1172, 0.5432, 0.04053, 0.5697, 0.04053, 0.1127, 0.1172, 0.0908, 0.1172, 0.0908, 0.04053, 0.1127, 0.04053, 0.357, 0.1172, 0.3299, 0.1172, 0.3299, 0.04053, 0.357, 0.04053, 0.6208, 0.1172, 0.5992, 0.1172, 0.5992, 0.04053, 0.6208, 0.04053, 0.9892, 0.3639, 0.9857, 0.3723, 0.9807, 0.3798, 0.9742, 0.3863, 0.9667, 0.3913, 0.9583, 0.3948, 0.9494, 0.3965, 0.9403, 0.3965, 0.9314, 0.3948, 0.923, 0.3913, 0.9155, 0.3863, 0.9091, 0.3798, 0.904, 0.3723, 0.9005, 0.3639, 0.8988, 0.355, 0.8988, 0.3459, 0.9005, 0.337, 0.904, 0.3286, 0.9091, 0.3211, 0.9155, 0.3146, 0.923, 0.3096, 0.9314, 0.3061, 0.9403, 0.3044, 0.9494, 0.3044, 0.9583, 0.3061, 0.9667, 0.3096, 0.9742, 0.3146, 0.9807, 0.3211, 0.9857, 0.3286, 0.9892, 0.337, 0.991, 0.3459, 0.991, 0.355, 0.357, 0.04053, 0.3299, 0.04053, 0.3299, 0.01804, 0.357, 0.01804, 0.6208, 0.04053, 0.5992, 0.04053, 0.5992, 0.01804, 0.6208, 0.01804, 0.1564, 0.04053, 0.1345, 0.04053, 0.1345, 0.01804, 0.1564, 0.01804, 0.6753, 0.04053, 0.649, 0.04053, 0.649, 0.01804, 0.6753, 0.01804, 0.4097, 0.04053, 0.3851, 0.04053, 0.3851, 0.01804, 0.4097, 0.01804, 0.2003, 0.04053, 0.1783, 0.04053, 0.1783, 0.01804, 0.2003, 0.01804, 0.7326, 0.04053, 0.701, 0.04053, 0.701, 0.01804, 0.7326, 0.01804, 0.4577, 0.04053, 0.4323, 0.04053, 0.4323, 0.01804, 0.4577, 0.01804, 0.2447, 0.04053, 0.2225, 0.04053, 0.2225, 0.01804, 0.2447, 0.01804, 0.7874, 0.04053, 0.7598, 0.04053, 0.7598, 0.01804, 0.7874, 0.01804, 0.5017, 0.04053, 0.4792, 0.04053, 0.4792, 0.01804, 0.5017, 0.01804, 0.04644, 0.04053, 0.02347, 0.04053, 0.02347, 0.01804, 0.04644, 0.01804, 0.2894, 0.04053, 0.267, 0.04053, 0.267, 0.01804, 0.2894, 0.01804, 0.5432, 0.04053, 0.5212, 0.04053, 0.5212, 0.01804, 0.5432, 0.01804, 0.0908, 0.04053, 0.06878, 0.04053, 0.06878, 0.01804, 0.0908, 0.01804, 0.3299, 0.04053, 0.3099, 0.04053, 0.3099, 0.01804, 0.3299, 0.01804, 0.5992, 0.04053, 0.5697, 0.04053, 0.5697, 0.01804, 0.5992, 0.01804, 0.1345, 0.04053, 0.1127, 0.04053, 0.1127, 0.01804, 0.1345, 0.01804, 0.3851, 0.04053, 0.357, 0.04053, 0.357, 0.01804, 0.3851, 0.01804, 0.649, 0.04053, 0.6208, 0.04053, 0.6208, 0.01804, 0.649, 0.01804, 0.1783, 0.04053, 0.1564, 0.04053, 0.1564, 0.01804, 0.1783, 0.01804, 0.701, 0.04053, 0.6753, 0.04053, 0.6753, 0.01804, 0.701, 0.01804, 0.4323, 0.04053, 0.4097, 0.04053, 0.4097, 0.01804, 0.4323, 0.01804, 0.2225, 0.04053, 0.2003, 0.04053, 0.2003, 0.01804, 0.2225, 0.01804, 0.7598, 0.04053, 0.7326, 0.04053, 0.7326, 0.01804, 0.7598, 0.01804, 0.4792, 0.04053, 0.4577, 0.04053, 0.4577, 0.01804, 0.4792, 0.01804, 0.267, 0.04053, 0.2447, 0.04053, 0.2447, 0.01804, 0.267, 0.01804, 0.5212, 0.04053, 0.5017, 0.04053, 0.5017, 0.01804, 0.5212, 0.01804, 0.06878, 0.04053, 0.04644, 0.04053, 0.04644, 0.01804, 0.06878, 0.01804, 0.3099, 0.04053, 0.2894, 0.04053, 0.2894, 0.01804, 0.3099, 0.01804, 0.5697, 0.04053, 0.5432, 0.04053, 0.5432, 0.01804, 0.5697, 0.01804, 0.9396, 0.7746, 0.9396, 0.9824, 0.936, 0.9824, 0.936, 0.7746, 0.9857, 0.4812, 0.9857, 0.7736, 0.9806, 0.7736, 0.9806, 0.4812, 0.936, 0.7746, 0.936, 0.9824, 0.9324, 0.9824, 0.9324, 0.7746, 0.9806, 0.4812, 0.9806, 0.7736, 0.9755, 0.7736, 0.9755, 0.4812, 0.9433, 0.7745, 0.9433, 0.9824, 0.9396, 0.9824, 0.9396, 0.7746, 0.9755, 0.4812, 0.9755, 0.7736, 0.9704, 0.7736, 0.9704, 0.4813, 0.9469, 0.7745, 0.9469, 0.9823, 0.9433, 0.9824, 0.9433, 0.7745, 0.9704, 0.4813, 0.9704, 0.7736, 0.9653, 0.7737, 0.9653, 0.4813, 0.9505, 0.7745, 0.9505, 0.9823, 0.9469, 0.9823, 0.9469, 0.7745, 0.9653, 0.4813, 0.9653, 0.7737, 0.9602, 0.7737, 0.9602, 0.4813, 0.9542, 0.7745, 0.9542, 0.9823, 0.9505, 0.9823, 0.9505, 0.7745, 0.9602, 0.4813, 0.9602, 0.7737, 0.9551, 0.7737, 0.9551, 0.4813, 0.9578, 0.7744, 0.9578, 0.9823, 0.9542, 0.9823, 0.9542, 0.7745, 0.9551, 0.4813, 0.9551, 0.7737, 0.95, 0.7737, 0.95, 0.4813, 0.9614, 0.7744, 0.9614, 0.9822, 0.9578, 0.9823, 0.9578, 0.7744, 0.95, 0.4813, 0.95, 0.7737, 0.9449, 0.7737, 0.9449, 0.4813, 0.965, 0.7744, 0.965, 0.9822, 0.9614, 0.9822, 0.9614, 0.7744, 0.9449, 0.4813, 0.9449, 0.7737, 0.9398, 0.7737, 0.9398, 0.4813, 0.9687, 0.7744, 0.9687, 0.9822, 0.965, 0.9822, 0.965, 0.7744, 0.9398, 0.4813, 0.9398, 0.7737, 0.9347, 0.7737, 0.9347, 0.4813, 0.9179, 0.7747, 0.9179, 0.9825, 0.9143, 0.9826, 0.9143, 0.7748, 0.9347, 0.4813, 0.9347, 0.7737, 0.9296, 0.7738, 0.9296, 0.4814, 0.9215, 0.7747, 0.9215, 0.9825, 0.9179, 0.9825, 0.9179, 0.7747, 0.9296, 0.4814, 0.9296, 0.7738, 0.9245, 0.7738, 0.9245, 0.4814, 0.9251, 0.7747, 0.9251, 0.9825, 0.9215, 0.9825, 0.9215, 0.7747, 0.9245, 0.4814, 0.9245, 0.7738, 0.9194, 0.7738, 0.9194, 0.4814, 0.9288, 0.7747, 0.9288, 0.9825, 0.9251, 0.9825, 0.9251, 0.7747, 0.9908, 0.4812, 0.9908, 0.7736, 0.9857, 0.7736, 0.9857, 0.4812, 0.9194, 0.4814, 0.9194, 0.7738, 0.9143, 0.7738, 0.9143, 0.4814, 0.9324, 0.7746, 0.9324, 0.9824, 0.9288, 0.9825, 0.9288, 0.7747])
me_cylinder.use_remesh_preserve_volume = False
me_cylinder.use_remesh_preserve_attributes = False
me_cylinder.use_mirror_vertex_groups = False
me_cylinder.update()

# ---- objects
ob_cube = bpy.data.objects.new('Cube', me_cube_001)
ob_cylinder = bpy.data.objects.new('Cylinder', me_cylinder)

# ---- transforms, parenting, visibility, modifiers, constraints
ob_cube.location = (0.0, 0.0, 0.0)
ob_cube.scale = (0.06862, 0.06862, 0.06862)
ob_cube.lineart.crease_threshold = 0.0
ob_cylinder.location = (0.0, 0.0, 2.899)
ob_cylinder.scale = (1.41, 1.41, 1.41)
ob_cylinder.lineart.crease_threshold = 0.0

# ---- collection membership
col_collection_1.objects.link(ob_cube)
col_collection_1.objects.link(ob_cylinder)

# ---- scene / render settings (as saved in the file)
scene.frame_start = 1; scene.frame_end = 250; scene.frame_set(1)
scene.render.engine = 'BLENDER_EEVEE_NEXT'
scene.render.resolution_percentage = 50
scene.render.dither_intensity = 0.0
scene.cycles.use_denoising = False
scene.cycles.samples = 10
scene.cycles.sampling_pattern = 'TABULATED_SOBOL'
scene.cycles.light_sampling_threshold = 0.0
scene.cycles.use_adaptive_sampling = False
scene.cycles.use_light_tree = False
scene.cycles.blur_glossy = 0.0
scene.cycles.volume_bounces = 1
scene.cycles.pixel_filter_type = 'GAUSSIAN'
scene.cycles.sample_clamp_indirect = 0.0
scene.view_settings.view_transform = 'Standard'
bpy.context.view_layer.update()

# ---- added for rendering (the .blend has no active camera and no usable light): camera, sun
cam_auto = bpy.data.cameras.new('AutoCamera')
cam_auto.lens = 50.0
cam_auto.sensor_width = 36.0
cam_auto.clip_end = 1000.0
ob_auto_camera = bpy.data.objects.new('AutoCamera', cam_auto)
scene.collection.objects.link(ob_auto_camera)
ob_auto_camera.location = (11.0789, -13.2947, 14.4206)
ob_auto_camera.rotation_euler = (1.09748, -7.21219e-08, 0.694738)
scene.camera = ob_auto_camera
light_auto_sun = bpy.data.lights.new('AutoSun', 'SUN')
light_auto_sun.energy = 3.0
light_auto_sun.angle = 0.0523599
ob_auto_sun = bpy.data.objects.new('AutoSun', light_auto_sun)
scene.collection.objects.link(ob_auto_sun)
ob_auto_sun.rotation_euler = (0.872665, 0.174533, 0.523599)
bpy.context.view_layer.update()
